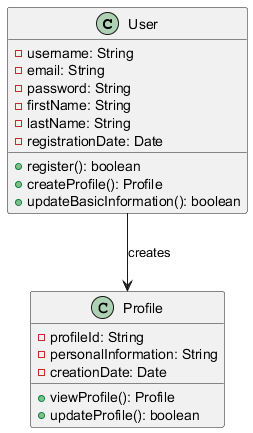

The diagram above was rendered by PlantUML. Its source (embedded in the PNG):
@startuml
class User {
    - username: String
    - email: String
    - password: String
    - firstName: String
    - lastName: String
    - registrationDate: Date
    + register(): boolean
    + createProfile(): Profile
    + updateBasicInformation(): boolean
}

class Profile {
    - profileId: String
    - personalInformation: String
    - creationDate: Date
    + viewProfile(): Profile
    + updateProfile(): boolean
}

User --> Profile : creates
@enduml